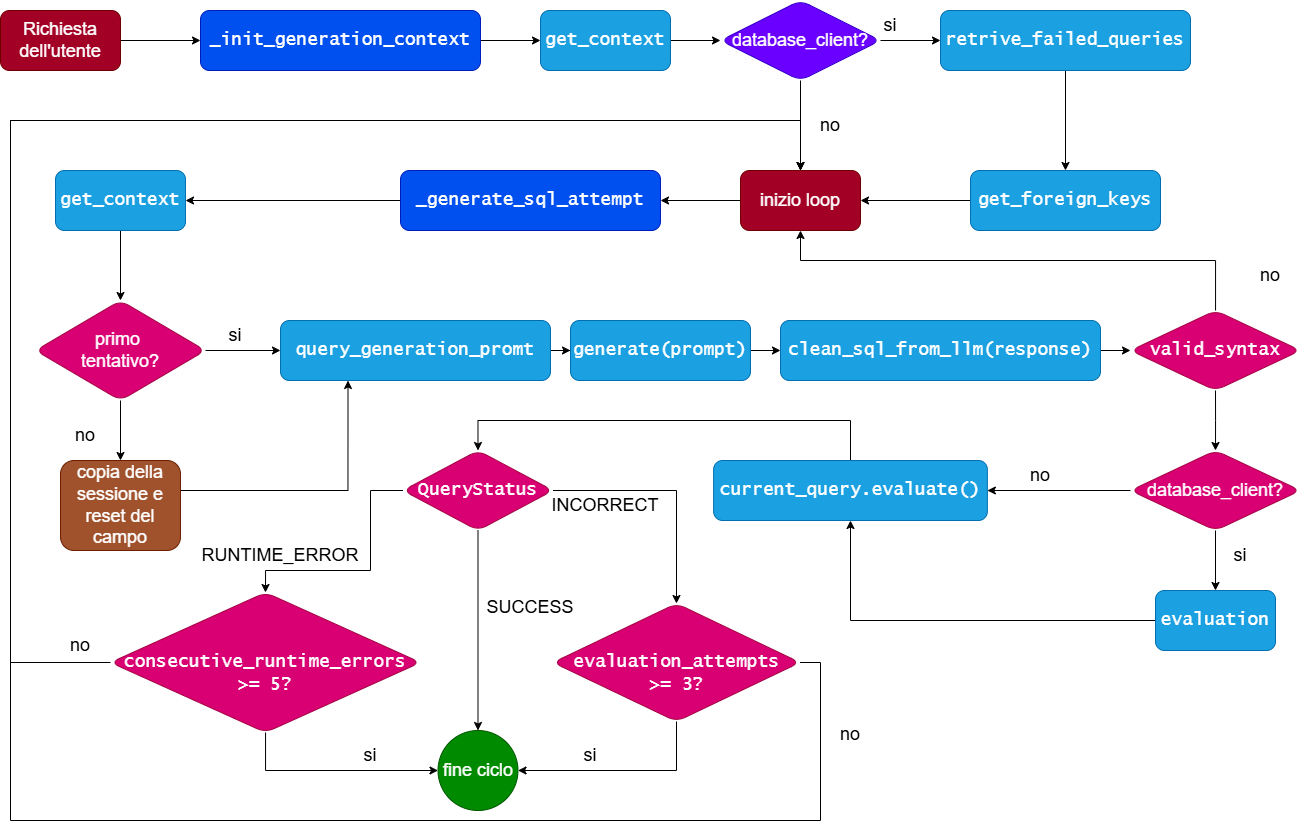

The diagram above was exported from draw.io. Its source (the exported page's mxGraphModel, read from the mxfile embedded in the PNG):
<mxGraphModel dx="2162" dy="936" grid="1" gridSize="10" guides="1" tooltips="1" connect="1" arrows="1" fold="1" page="1" pageScale="1" pageWidth="827" pageHeight="1169" math="0" shadow="0">
  <root>
    <mxCell id="0" />
    <mxCell id="1" parent="0" />
    <mxCell id="hgHHypjml9Dt0hO8lF4R-5" edge="1" parent="1" source="hgHHypjml9Dt0hO8lF4R-1" style="edgeStyle=orthogonalEdgeStyle;rounded=0;orthogonalLoop=1;jettySize=auto;html=1;fontSize=18;" target="hgHHypjml9Dt0hO8lF4R-4" value="">
      <mxGeometry relative="1" as="geometry" />
    </mxCell>
    <mxCell id="hgHHypjml9Dt0hO8lF4R-1" parent="1" style="rounded=1;whiteSpace=wrap;html=1;labelBackgroundColor=none;fillColor=#a20025;fontColor=#ffffff;strokeColor=#6F0000;fontSize=18;" value="Richiesta dell'utente" vertex="1">
      <mxGeometry height="60" width="120" x="120" y="430" as="geometry" />
    </mxCell>
    <mxCell id="hgHHypjml9Dt0hO8lF4R-7" edge="1" parent="1" source="hgHHypjml9Dt0hO8lF4R-4" style="edgeStyle=orthogonalEdgeStyle;rounded=0;orthogonalLoop=1;jettySize=auto;html=1;fontSize=18;" target="hgHHypjml9Dt0hO8lF4R-6" value="">
      <mxGeometry relative="1" as="geometry" />
    </mxCell>
    <mxCell id="hgHHypjml9Dt0hO8lF4R-4" parent="1" style="whiteSpace=wrap;html=1;rounded=1;fillColor=#0050ef;fontColor=#ffffff;strokeColor=#001DBC;fontSize=18;" value="&lt;font face=&quot;Lucida Console&quot;&gt;_init_generation_context&lt;/font&gt;" vertex="1">
      <mxGeometry height="60" width="280" x="320" y="430" as="geometry" />
    </mxCell>
    <mxCell id="hgHHypjml9Dt0hO8lF4R-9" edge="1" parent="1" source="hgHHypjml9Dt0hO8lF4R-6" style="edgeStyle=orthogonalEdgeStyle;rounded=0;orthogonalLoop=1;jettySize=auto;html=1;fontSize=18;" target="hgHHypjml9Dt0hO8lF4R-8" value="">
      <mxGeometry relative="1" as="geometry" />
    </mxCell>
    <mxCell id="hgHHypjml9Dt0hO8lF4R-6" parent="1" style="whiteSpace=wrap;html=1;rounded=1;fillColor=#1ba1e2;fontColor=#ffffff;strokeColor=#006EAF;fontSize=18;" value="&lt;font face=&quot;Lucida Console&quot;&gt;get_context&lt;/font&gt;" vertex="1">
      <mxGeometry height="60" width="130" x="660" y="430" as="geometry" />
    </mxCell>
    <mxCell id="hgHHypjml9Dt0hO8lF4R-12" edge="1" parent="1" source="hgHHypjml9Dt0hO8lF4R-8" style="edgeStyle=orthogonalEdgeStyle;rounded=0;orthogonalLoop=1;jettySize=auto;html=1;fontSize=18;" target="hgHHypjml9Dt0hO8lF4R-11" value="">
      <mxGeometry relative="1" as="geometry" />
    </mxCell>
    <mxCell id="hgHHypjml9Dt0hO8lF4R-17" edge="1" parent="1" source="hgHHypjml9Dt0hO8lF4R-8" style="edgeStyle=orthogonalEdgeStyle;rounded=0;orthogonalLoop=1;jettySize=auto;html=1;fontSize=18;" target="hgHHypjml9Dt0hO8lF4R-16" value="">
      <mxGeometry relative="1" as="geometry" />
    </mxCell>
    <mxCell id="hgHHypjml9Dt0hO8lF4R-8" parent="1" style="rhombus;whiteSpace=wrap;html=1;rounded=1;fillColor=#6a00ff;fontColor=#ffffff;strokeColor=#3700CC;fontSize=18;" value="database_client?" vertex="1">
      <mxGeometry height="80" width="160" x="840" y="420" as="geometry" />
    </mxCell>
    <mxCell id="hgHHypjml9Dt0hO8lF4R-14" edge="1" parent="1" source="hgHHypjml9Dt0hO8lF4R-11" style="edgeStyle=orthogonalEdgeStyle;rounded=0;orthogonalLoop=1;jettySize=auto;html=1;fontSize=18;" target="hgHHypjml9Dt0hO8lF4R-13" value="">
      <mxGeometry relative="1" as="geometry" />
    </mxCell>
    <mxCell id="hgHHypjml9Dt0hO8lF4R-11" parent="1" style="whiteSpace=wrap;html=1;rounded=1;fillColor=#1ba1e2;fontColor=#ffffff;strokeColor=#006EAF;fontSize=18;" value="&lt;font face=&quot;Lucida Console&quot;&gt;retrive_failed_queries&lt;/font&gt;" vertex="1">
      <mxGeometry height="60" width="250" x="1060" y="430" as="geometry" />
    </mxCell>
    <mxCell id="hgHHypjml9Dt0hO8lF4R-19" edge="1" parent="1" source="hgHHypjml9Dt0hO8lF4R-13" style="edgeStyle=orthogonalEdgeStyle;rounded=0;orthogonalLoop=1;jettySize=auto;html=1;fontSize=18;" target="hgHHypjml9Dt0hO8lF4R-16">
      <mxGeometry relative="1" as="geometry" />
    </mxCell>
    <mxCell id="hgHHypjml9Dt0hO8lF4R-13" parent="1" style="whiteSpace=wrap;html=1;rounded=1;fillColor=#1ba1e2;fontColor=#ffffff;strokeColor=#006EAF;fontSize=18;" value="&lt;font face=&quot;Lucida Console&quot;&gt;get_foreign_keys&lt;/font&gt;" vertex="1">
      <mxGeometry height="60" width="190" x="1090" y="590" as="geometry" />
    </mxCell>
    <mxCell id="hgHHypjml9Dt0hO8lF4R-15" parent="1" style="text;html=1;whiteSpace=wrap;strokeColor=none;fillColor=none;align=center;verticalAlign=middle;rounded=0;fontSize=18;" value="si" vertex="1">
      <mxGeometry height="30" width="60" x="980" y="430" as="geometry" />
    </mxCell>
    <mxCell id="hgHHypjml9Dt0hO8lF4R-21" edge="1" parent="1" source="hgHHypjml9Dt0hO8lF4R-16" style="edgeStyle=orthogonalEdgeStyle;rounded=0;orthogonalLoop=1;jettySize=auto;html=1;fontSize=18;" target="hgHHypjml9Dt0hO8lF4R-20" value="">
      <mxGeometry relative="1" as="geometry" />
    </mxCell>
    <mxCell id="hgHHypjml9Dt0hO8lF4R-16" parent="1" style="whiteSpace=wrap;html=1;rounded=1;fillColor=#a20025;fontColor=#ffffff;strokeColor=#6F0000;fontSize=18;" value="inizio loop" vertex="1">
      <mxGeometry height="60" width="120" x="860" y="590" as="geometry" />
    </mxCell>
    <mxCell id="hgHHypjml9Dt0hO8lF4R-18" parent="1" style="text;html=1;whiteSpace=wrap;strokeColor=none;fillColor=none;align=center;verticalAlign=middle;rounded=0;fontSize=18;" value="no" vertex="1">
      <mxGeometry height="30" width="60" x="920" y="530" as="geometry" />
    </mxCell>
    <mxCell id="hgHHypjml9Dt0hO8lF4R-23" edge="1" parent="1" source="hgHHypjml9Dt0hO8lF4R-20" style="edgeStyle=orthogonalEdgeStyle;rounded=0;orthogonalLoop=1;jettySize=auto;html=1;fontSize=18;" target="hgHHypjml9Dt0hO8lF4R-22" value="">
      <mxGeometry relative="1" as="geometry" />
    </mxCell>
    <mxCell id="hgHHypjml9Dt0hO8lF4R-20" parent="1" style="whiteSpace=wrap;html=1;rounded=1;fillColor=#0050ef;fontColor=#ffffff;strokeColor=#001DBC;fontSize=18;" value="&lt;font face=&quot;Lucida Console&quot;&gt;_generate_sql_attempt&lt;/font&gt;" vertex="1">
      <mxGeometry height="60" width="260" x="520" y="590" as="geometry" />
    </mxCell>
    <mxCell id="hgHHypjml9Dt0hO8lF4R-27" edge="1" parent="1" source="hgHHypjml9Dt0hO8lF4R-22" style="edgeStyle=orthogonalEdgeStyle;rounded=0;orthogonalLoop=1;jettySize=auto;html=1;fontSize=18;" target="hgHHypjml9Dt0hO8lF4R-26" value="">
      <mxGeometry relative="1" as="geometry" />
    </mxCell>
    <mxCell id="hgHHypjml9Dt0hO8lF4R-22" parent="1" style="whiteSpace=wrap;html=1;rounded=1;fillColor=#1ba1e2;fontColor=#ffffff;strokeColor=#006EAF;fontSize=18;" value="&lt;font face=&quot;Lucida Console&quot;&gt;get_context&lt;/font&gt;" vertex="1">
      <mxGeometry height="60" width="130" x="175" y="590" as="geometry" />
    </mxCell>
    <mxCell id="hgHHypjml9Dt0hO8lF4R-36" edge="1" parent="1" source="hgHHypjml9Dt0hO8lF4R-24" style="edgeStyle=orthogonalEdgeStyle;rounded=0;orthogonalLoop=1;jettySize=auto;html=1;fontSize=18;" target="hgHHypjml9Dt0hO8lF4R-35" value="">
      <mxGeometry relative="1" as="geometry" />
    </mxCell>
    <mxCell id="hgHHypjml9Dt0hO8lF4R-24" parent="1" style="whiteSpace=wrap;html=1;rounded=1;fillColor=#1ba1e2;fontColor=#ffffff;strokeColor=#006EAF;fontSize=18;" value="&lt;font face=&quot;Lucida Console&quot;&gt;query_generation_promt&lt;/font&gt;" vertex="1">
      <mxGeometry height="60" width="270" x="400" y="740" as="geometry" />
    </mxCell>
    <mxCell id="hgHHypjml9Dt0hO8lF4R-29" edge="1" parent="1" source="hgHHypjml9Dt0hO8lF4R-26" style="edgeStyle=orthogonalEdgeStyle;rounded=0;orthogonalLoop=1;jettySize=auto;html=1;fontSize=18;" target="hgHHypjml9Dt0hO8lF4R-28" value="">
      <mxGeometry relative="1" as="geometry" />
    </mxCell>
    <mxCell id="hgHHypjml9Dt0hO8lF4R-34" edge="1" parent="1" source="hgHHypjml9Dt0hO8lF4R-26" style="edgeStyle=orthogonalEdgeStyle;rounded=0;orthogonalLoop=1;jettySize=auto;html=1;fontSize=18;" target="hgHHypjml9Dt0hO8lF4R-24">
      <mxGeometry relative="1" as="geometry" />
    </mxCell>
    <mxCell id="hgHHypjml9Dt0hO8lF4R-26" parent="1" style="rhombus;whiteSpace=wrap;html=1;rounded=1;fillColor=#d80073;fontColor=#ffffff;strokeColor=#A50040;fontSize=18;" value="primo&amp;nbsp;&lt;div&gt;tentativo?&lt;/div&gt;" vertex="1">
      <mxGeometry height="100" width="170" x="155" y="720" as="geometry" />
    </mxCell>
    <mxCell id="hgHHypjml9Dt0hO8lF4R-33" edge="1" parent="1" source="hgHHypjml9Dt0hO8lF4R-28" style="edgeStyle=orthogonalEdgeStyle;rounded=0;orthogonalLoop=1;jettySize=auto;html=1;entryX=0.25;entryY=1;entryDx=0;entryDy=0;fontSize=18;" target="hgHHypjml9Dt0hO8lF4R-24">
      <mxGeometry relative="1" as="geometry">
        <Array as="points">
          <mxPoint x="468" y="910" />
        </Array>
      </mxGeometry>
    </mxCell>
    <mxCell id="hgHHypjml9Dt0hO8lF4R-28" parent="1" style="whiteSpace=wrap;html=1;rounded=1;fillColor=#a0522d;fontColor=#ffffff;strokeColor=#6D1F00;fontSize=18;" value="copia della sessione e reset del campo" vertex="1">
      <mxGeometry height="90" width="120" x="180" y="880" as="geometry" />
    </mxCell>
    <mxCell id="hgHHypjml9Dt0hO8lF4R-30" parent="1" style="text;html=1;whiteSpace=wrap;strokeColor=none;fillColor=none;align=center;verticalAlign=middle;rounded=0;fontSize=18;" value="si" vertex="1">
      <mxGeometry height="30" width="60" x="325" y="740" as="geometry" />
    </mxCell>
    <mxCell id="hgHHypjml9Dt0hO8lF4R-32" parent="1" style="text;html=1;whiteSpace=wrap;strokeColor=none;fillColor=none;align=center;verticalAlign=middle;rounded=0;fontSize=18;" value="no" vertex="1">
      <mxGeometry height="30" width="60" x="175" y="840" as="geometry" />
    </mxCell>
    <mxCell id="hgHHypjml9Dt0hO8lF4R-38" edge="1" parent="1" source="hgHHypjml9Dt0hO8lF4R-35" style="edgeStyle=orthogonalEdgeStyle;rounded=0;orthogonalLoop=1;jettySize=auto;html=1;fontSize=18;" target="hgHHypjml9Dt0hO8lF4R-37" value="">
      <mxGeometry relative="1" as="geometry" />
    </mxCell>
    <mxCell id="hgHHypjml9Dt0hO8lF4R-35" parent="1" style="whiteSpace=wrap;html=1;rounded=1;fillColor=#1ba1e2;fontColor=#ffffff;strokeColor=#006EAF;fontSize=18;" value="&lt;font face=&quot;Lucida Console&quot;&gt;generate(prompt)&lt;/font&gt;" vertex="1">
      <mxGeometry height="60" width="180" x="690" y="740" as="geometry" />
    </mxCell>
    <mxCell id="hgHHypjml9Dt0hO8lF4R-76" edge="1" parent="1" source="hgHHypjml9Dt0hO8lF4R-37" style="edgeStyle=orthogonalEdgeStyle;rounded=0;orthogonalLoop=1;jettySize=auto;html=1;fontSize=18;" target="hgHHypjml9Dt0hO8lF4R-75" value="">
      <mxGeometry relative="1" as="geometry" />
    </mxCell>
    <mxCell id="hgHHypjml9Dt0hO8lF4R-37" parent="1" style="whiteSpace=wrap;html=1;rounded=1;fillColor=#1ba1e2;fontColor=#ffffff;strokeColor=#006EAF;fontSize=18;" value="&lt;font face=&quot;Lucida Console&quot;&gt;clean_sql_from_llm(response)&lt;/font&gt;" vertex="1">
      <mxGeometry height="60" width="320" x="900" y="740" as="geometry" />
    </mxCell>
    <mxCell id="hgHHypjml9Dt0hO8lF4R-46" edge="1" parent="1" source="hgHHypjml9Dt0hO8lF4R-43" style="edgeStyle=orthogonalEdgeStyle;rounded=0;orthogonalLoop=1;jettySize=auto;html=1;fontSize=18;" target="hgHHypjml9Dt0hO8lF4R-45" value="">
      <mxGeometry relative="1" as="geometry" />
    </mxCell>
    <mxCell id="hgHHypjml9Dt0hO8lF4R-50" edge="1" parent="1" source="hgHHypjml9Dt0hO8lF4R-43" style="edgeStyle=orthogonalEdgeStyle;rounded=0;orthogonalLoop=1;jettySize=auto;html=1;fontSize=18;" target="hgHHypjml9Dt0hO8lF4R-49" value="">
      <mxGeometry relative="1" as="geometry" />
    </mxCell>
    <mxCell id="hgHHypjml9Dt0hO8lF4R-43" parent="1" style="rhombus;whiteSpace=wrap;html=1;rounded=1;fillColor=#d80073;fontColor=#ffffff;strokeColor=#A50040;fontSize=18;" value="database_client?" vertex="1">
      <mxGeometry height="80" width="170" x="1250" y="870" as="geometry" />
    </mxCell>
    <mxCell id="hgHHypjml9Dt0hO8lF4R-106" edge="1" parent="1" source="hgHHypjml9Dt0hO8lF4R-45" style="edgeStyle=orthogonalEdgeStyle;rounded=0;orthogonalLoop=1;jettySize=auto;html=1;exitX=0.5;exitY=0;exitDx=0;exitDy=0;entryX=0.5;entryY=0;entryDx=0;entryDy=0;" target="hgHHypjml9Dt0hO8lF4R-53">
      <mxGeometry relative="1" as="geometry">
        <Array as="points">
          <mxPoint x="970" y="840" />
          <mxPoint x="597" y="840" />
        </Array>
      </mxGeometry>
    </mxCell>
    <mxCell id="hgHHypjml9Dt0hO8lF4R-45" parent="1" style="whiteSpace=wrap;html=1;rounded=1;fillColor=#1ba1e2;fontColor=#ffffff;strokeColor=#006EAF;fontSize=18;" value="&lt;font face=&quot;Lucida Console&quot;&gt;current_query.evaluate()&lt;/font&gt;" vertex="1">
      <mxGeometry height="60" width="273.75" x="833.12" y="880" as="geometry" />
    </mxCell>
    <mxCell id="hgHHypjml9Dt0hO8lF4R-47" parent="1" style="text;html=1;whiteSpace=wrap;strokeColor=none;fillColor=none;align=center;verticalAlign=middle;rounded=0;fontSize=18;" value="no" vertex="1">
      <mxGeometry height="30" width="60" x="1130" y="880" as="geometry" />
    </mxCell>
    <mxCell id="hgHHypjml9Dt0hO8lF4R-54" edge="1" parent="1" source="hgHHypjml9Dt0hO8lF4R-49" style="edgeStyle=orthogonalEdgeStyle;rounded=0;orthogonalLoop=1;jettySize=auto;html=1;entryX=0.5;entryY=1;entryDx=0;entryDy=0;fontSize=18;" target="hgHHypjml9Dt0hO8lF4R-45" value="">
      <mxGeometry relative="1" as="geometry">
        <Array as="points">
          <mxPoint x="970" y="1040" />
        </Array>
      </mxGeometry>
    </mxCell>
    <mxCell id="hgHHypjml9Dt0hO8lF4R-49" parent="1" style="whiteSpace=wrap;html=1;rounded=1;fillColor=#1ba1e2;fontColor=#ffffff;strokeColor=#006EAF;fontSize=18;" value="&lt;font face=&quot;Lucida Console&quot;&gt;evaluation&lt;/font&gt;" vertex="1">
      <mxGeometry height="60" width="120" x="1275" y="1010" as="geometry" />
    </mxCell>
    <mxCell id="hgHHypjml9Dt0hO8lF4R-94" edge="1" parent="1" source="hgHHypjml9Dt0hO8lF4R-53" style="edgeStyle=orthogonalEdgeStyle;rounded=0;orthogonalLoop=1;jettySize=auto;html=1;fontSize=18;" target="hgHHypjml9Dt0hO8lF4R-59">
      <mxGeometry relative="1" as="geometry" />
    </mxCell>
    <mxCell id="hgHHypjml9Dt0hO8lF4R-95" edge="1" parent="1" source="hgHHypjml9Dt0hO8lF4R-53" style="edgeStyle=orthogonalEdgeStyle;rounded=0;orthogonalLoop=1;jettySize=auto;html=1;entryX=0.5;entryY=0;entryDx=0;entryDy=0;fontSize=18;" target="hgHHypjml9Dt0hO8lF4R-87">
      <mxGeometry relative="1" as="geometry">
        <Array as="points">
          <mxPoint x="490" y="910" />
          <mxPoint x="490" y="990" />
          <mxPoint x="385" y="990" />
        </Array>
      </mxGeometry>
    </mxCell>
    <mxCell id="hgHHypjml9Dt0hO8lF4R-96" edge="1" parent="1" source="hgHHypjml9Dt0hO8lF4R-53" style="edgeStyle=orthogonalEdgeStyle;rounded=0;orthogonalLoop=1;jettySize=auto;html=1;fontSize=18;" target="hgHHypjml9Dt0hO8lF4R-83">
      <mxGeometry relative="1" as="geometry">
        <Array as="points">
          <mxPoint x="796" y="910" />
        </Array>
      </mxGeometry>
    </mxCell>
    <mxCell id="hgHHypjml9Dt0hO8lF4R-53" parent="1" style="rhombus;whiteSpace=wrap;html=1;rounded=1;fillColor=#d80073;fontColor=#ffffff;strokeColor=#A50040;fontSize=18;" value="&lt;font face=&quot;Lucida Console&quot;&gt;QueryStatus&lt;/font&gt;" vertex="1">
      <mxGeometry height="80" width="150" x="522.5" y="870" as="geometry" />
    </mxCell>
    <mxCell id="hgHHypjml9Dt0hO8lF4R-59" parent="1" style="ellipse;whiteSpace=wrap;html=1;rounded=1;fillColor=#008a00;fontColor=#ffffff;strokeColor=#005700;fontSize=18;" value="fine ciclo" vertex="1">
      <mxGeometry height="80" width="80" x="557.5" y="1150" as="geometry" />
    </mxCell>
    <mxCell id="hgHHypjml9Dt0hO8lF4R-61" parent="1" style="text;html=1;whiteSpace=wrap;strokeColor=none;fillColor=none;align=center;verticalAlign=middle;rounded=0;fontSize=18;" value="SUCCESS" vertex="1">
      <mxGeometry height="30" width="60" x="620" y="1012" as="geometry" />
    </mxCell>
    <mxCell id="hgHHypjml9Dt0hO8lF4R-66" parent="1" style="text;html=1;whiteSpace=wrap;strokeColor=none;fillColor=none;align=center;verticalAlign=middle;rounded=0;fontSize=18;" value="RUNTIME_ERROR" vertex="1">
      <mxGeometry height="30" width="60" x="370" y="960" as="geometry" />
    </mxCell>
    <mxCell id="hgHHypjml9Dt0hO8lF4R-73" parent="1" style="text;html=1;whiteSpace=wrap;strokeColor=none;fillColor=none;align=center;verticalAlign=middle;rounded=0;fontSize=18;" value="INCORRECT" vertex="1">
      <mxGeometry height="30" width="60" x="695" y="910" as="geometry" />
    </mxCell>
    <mxCell id="hgHHypjml9Dt0hO8lF4R-77" edge="1" parent="1" source="hgHHypjml9Dt0hO8lF4R-75" style="edgeStyle=orthogonalEdgeStyle;rounded=0;orthogonalLoop=1;jettySize=auto;html=1;exitX=0.5;exitY=1;exitDx=0;exitDy=0;entryX=0.5;entryY=0;entryDx=0;entryDy=0;fontSize=18;" target="hgHHypjml9Dt0hO8lF4R-43">
      <mxGeometry relative="1" as="geometry">
        <Array as="points">
          <mxPoint x="1335" y="840" />
          <mxPoint x="1335" y="840" />
        </Array>
      </mxGeometry>
    </mxCell>
    <mxCell id="hgHHypjml9Dt0hO8lF4R-79" edge="1" parent="1" source="hgHHypjml9Dt0hO8lF4R-75" style="edgeStyle=orthogonalEdgeStyle;rounded=0;orthogonalLoop=1;jettySize=auto;html=1;entryX=0.5;entryY=1;entryDx=0;entryDy=0;fontSize=18;" target="hgHHypjml9Dt0hO8lF4R-16">
      <mxGeometry relative="1" as="geometry">
        <Array as="points">
          <mxPoint x="1335" y="680" />
          <mxPoint x="920" y="680" />
        </Array>
      </mxGeometry>
    </mxCell>
    <mxCell id="hgHHypjml9Dt0hO8lF4R-75" parent="1" style="rhombus;whiteSpace=wrap;html=1;rounded=1;fillColor=#d80073;fontColor=#ffffff;strokeColor=#A50040;fontSize=18;" value="&lt;font face=&quot;Lucida Console&quot;&gt;valid_syntax&lt;/font&gt;" vertex="1">
      <mxGeometry height="80" width="170" x="1250" y="730" as="geometry" />
    </mxCell>
    <mxCell id="hgHHypjml9Dt0hO8lF4R-78" parent="1" style="text;html=1;whiteSpace=wrap;strokeColor=none;fillColor=none;align=center;verticalAlign=middle;rounded=0;fontSize=18;" value="si" vertex="1">
      <mxGeometry height="30" width="60" x="1330" y="960" as="geometry" />
    </mxCell>
    <mxCell id="hgHHypjml9Dt0hO8lF4R-80" parent="1" style="text;html=1;whiteSpace=wrap;strokeColor=none;fillColor=none;align=center;verticalAlign=middle;rounded=0;fontSize=18;" value="no" vertex="1">
      <mxGeometry height="30" width="60" x="1360" y="680" as="geometry" />
    </mxCell>
    <mxCell id="hgHHypjml9Dt0hO8lF4R-97" edge="1" parent="1" source="hgHHypjml9Dt0hO8lF4R-83" style="edgeStyle=orthogonalEdgeStyle;rounded=0;orthogonalLoop=1;jettySize=auto;html=1;entryX=1;entryY=0.5;entryDx=0;entryDy=0;fontSize=18;" target="hgHHypjml9Dt0hO8lF4R-59">
      <mxGeometry relative="1" as="geometry">
        <Array as="points">
          <mxPoint x="796" y="1190" />
        </Array>
      </mxGeometry>
    </mxCell>
    <mxCell id="hgHHypjml9Dt0hO8lF4R-102" edge="1" parent="1" source="hgHHypjml9Dt0hO8lF4R-83" style="edgeStyle=orthogonalEdgeStyle;rounded=0;orthogonalLoop=1;jettySize=auto;html=1;entryX=0.5;entryY=0;entryDx=0;entryDy=0;fontSize=18;" target="hgHHypjml9Dt0hO8lF4R-16">
      <mxGeometry relative="1" as="geometry">
        <Array as="points">
          <mxPoint x="940" y="1082" />
          <mxPoint x="940" y="1240" />
          <mxPoint x="130" y="1240" />
          <mxPoint x="130" y="540" />
          <mxPoint x="920" y="540" />
        </Array>
      </mxGeometry>
    </mxCell>
    <mxCell id="hgHHypjml9Dt0hO8lF4R-83" parent="1" style="rhombus;whiteSpace=wrap;html=1;rounded=1;fillColor=#d80073;fontColor=#ffffff;strokeColor=#A50040;fontSize=18;" value="&lt;div&gt;&lt;font face=&quot;Lucida Console&quot;&gt;&lt;br&gt;&lt;/font&gt;&lt;/div&gt;&lt;font face=&quot;Lucida Console&quot;&gt;evaluation_attempts&lt;/font&gt;&lt;div&gt;&lt;font face=&quot;Lucida Console&quot;&gt;&amp;gt;= 3?&lt;/font&gt;&lt;/div&gt;" vertex="1">
      <mxGeometry height="118" width="247" x="672.5" y="1023" as="geometry" />
    </mxCell>
    <mxCell id="hgHHypjml9Dt0hO8lF4R-98" edge="1" parent="1" source="hgHHypjml9Dt0hO8lF4R-87" style="edgeStyle=orthogonalEdgeStyle;rounded=0;orthogonalLoop=1;jettySize=auto;html=1;entryX=0;entryY=0.5;entryDx=0;entryDy=0;fontSize=18;" target="hgHHypjml9Dt0hO8lF4R-59">
      <mxGeometry relative="1" as="geometry">
        <Array as="points">
          <mxPoint x="385" y="1190" />
        </Array>
      </mxGeometry>
    </mxCell>
    <mxCell id="hgHHypjml9Dt0hO8lF4R-101" edge="1" parent="1" source="hgHHypjml9Dt0hO8lF4R-87" style="edgeStyle=orthogonalEdgeStyle;rounded=0;orthogonalLoop=1;jettySize=auto;html=1;entryX=0.5;entryY=0;entryDx=0;entryDy=0;fontSize=18;" target="hgHHypjml9Dt0hO8lF4R-16">
      <mxGeometry relative="1" as="geometry">
        <Array as="points">
          <mxPoint x="130" y="1082" />
          <mxPoint x="130" y="540" />
          <mxPoint x="920" y="540" />
        </Array>
      </mxGeometry>
    </mxCell>
    <mxCell id="hgHHypjml9Dt0hO8lF4R-87" parent="1" style="rhombus;whiteSpace=wrap;html=1;rounded=1;fillColor=#d80073;fontColor=#ffffff;strokeColor=#A50040;fontSize=18;" value="&lt;div&gt;&lt;font face=&quot;Lucida Console&quot;&gt;&lt;br&gt;&lt;/font&gt;&lt;/div&gt;&lt;font face=&quot;Lucida Console&quot;&gt;consecutive_runtime_errors&lt;/font&gt;&lt;div&gt;&lt;font face=&quot;Lucida Console&quot;&gt;&amp;gt;= 5?&lt;/font&gt;&lt;/div&gt;" vertex="1">
      <mxGeometry height="140" width="310" x="230" y="1012" as="geometry" />
    </mxCell>
    <mxCell id="hgHHypjml9Dt0hO8lF4R-99" parent="1" style="text;html=1;whiteSpace=wrap;strokeColor=none;fillColor=none;align=center;verticalAlign=middle;rounded=0;fontSize=18;" value="si" vertex="1">
      <mxGeometry height="30" width="60" x="460" y="1160" as="geometry" />
    </mxCell>
    <mxCell id="hgHHypjml9Dt0hO8lF4R-100" parent="1" style="text;html=1;whiteSpace=wrap;strokeColor=none;fillColor=none;align=center;verticalAlign=middle;rounded=0;fontSize=18;" value="si" vertex="1">
      <mxGeometry height="30" width="60" x="680" y="1160" as="geometry" />
    </mxCell>
    <mxCell id="hgHHypjml9Dt0hO8lF4R-104" parent="1" style="text;html=1;whiteSpace=wrap;strokeColor=none;fillColor=none;align=center;verticalAlign=middle;rounded=0;fontSize=18;" value="no" vertex="1">
      <mxGeometry height="30" width="60" x="170" y="1050" as="geometry" />
    </mxCell>
    <mxCell id="hgHHypjml9Dt0hO8lF4R-105" parent="1" style="text;html=1;whiteSpace=wrap;strokeColor=none;fillColor=none;align=center;verticalAlign=middle;rounded=0;fontSize=18;" value="no" vertex="1">
      <mxGeometry height="30" width="60" x="940" y="1139" as="geometry" />
    </mxCell>
  </root>
</mxGraphModel>